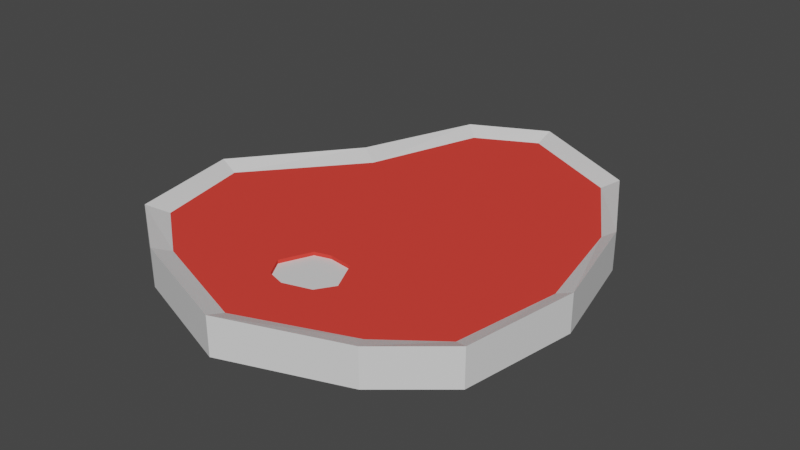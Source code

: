 # Source: Meat_t-bone.blend  (saved by Blender 2.82.7; exported with 4.5.12 LTS)
import bpy
from mathutils import Matrix  # noqa: F401  (used for matrix-valued properties, if any)

bpy.ops.wm.read_factory_settings(use_empty=True)
scene = bpy.context.scene
scene.name = 'Scene'

# ---- collections
col_collection = bpy.data.collections.new('Collection'); scene.collection.children.link(col_collection)

# ---- materials (node trees are filled in below, after node groups)
mat_material = bpy.data.materials.new('Material')
mat_material.alpha_threshold = 0.0
mat_material.use_transparent_shadow = False
mat_material.line_color = (0.0, 0.0, 0.0, 1.0)
mat_material_003 = bpy.data.materials.new('Material.003')
mat_material_003.alpha_threshold = 0.0
mat_material_003.use_transparent_shadow = False
mat_material_003.line_color = (0.0, 0.0, 0.0, 1.0)

# ---- material node trees
mat_material.use_nodes = True; mat_material.node_tree.nodes.clear()
_N = mat_material.node_tree.nodes; _L = mat_material.node_tree.links
n0 = _N.new('ShaderNodeOutputMaterial'); n0.name = 'Material Output'; n0.location = (300, 300)
n1 = _N.new('ShaderNodeBsdfPrincipled'); n1.name = 'Principled BSDF'; n1.location = (10, 300)
n1.distribution = 'GGX'
n1.subsurface_method = 'BURLEY'
n1.inputs[2].default_value = 0.4
n1.inputs[3].default_value = 1.45
n1.inputs[27].default_value = (0.0, 0.0, 0.0, 1.0)
n1.inputs[28].default_value = 1.0
_L.new(n1.outputs[0], n0.inputs[0])
n0.is_active_output = True
mat_material_003.use_nodes = True; mat_material_003.node_tree.nodes.clear()
_N = mat_material_003.node_tree.nodes; _L = mat_material_003.node_tree.links
n0 = _N.new('ShaderNodeOutputMaterial'); n0.name = 'Material Output'; n0.location = (300, 300)
n1 = _N.new('ShaderNodeBsdfPrincipled'); n1.name = 'Principled BSDF'; n1.location = (10, 300)
n1.distribution = 'GGX'
n1.subsurface_method = 'BURLEY'
n1.inputs[0].default_value = (0.8, 0.05635, 0.04274, 1.0)
n1.inputs[2].default_value = 0.0
n1.inputs[3].default_value = 1.45
n1.inputs[13].default_value = 0.0
n1.inputs[20].default_value = 0.0
n1.inputs[27].default_value = (0.0, 0.0, 0.0, 1.0)
n1.inputs[28].default_value = 1.0
_L.new(n1.outputs[0], n0.inputs[0])
n0.is_active_output = True

# ---- world
world_world = bpy.data.worlds.new('World'); scene.world = world_world
world_world.use_nodes = True; world_world.node_tree.nodes.clear()
_N = world_world.node_tree.nodes; _L = world_world.node_tree.links
n0 = _N.new('ShaderNodeOutputWorld'); n0.name = 'World Output'; n0.location = (300, 300)
n1 = _N.new('ShaderNodeBackground'); n1.name = 'Background'; n1.location = (10, 300)
n1.inputs[0].default_value = (0.05088, 0.05088, 0.05088, 1.0)
_L.new(n1.outputs[0], n0.inputs[0])
n0.is_active_output = True
world_world.color = (0.05088, 0.05088, 0.05088)
world_world.use_sun_shadow = False
world_world.sun_shadow_jitter_overblur = 0.0

# ---- meshes
me_cube = bpy.data.meshes.new('Cube')
me_cube.from_pydata([(0.8625, 0.01906, -1.518), (1.332, 0.01907, 1.029), (-0.5501, 0.01906, -1.708), (-1.454, 0.01907, 0.9988), (1.305, 0.01906, -0.7802), (-0.8802, 0.01906, -0.7208), (-0.03626, 0.01906, -1.97), (-0.03497, 0.01906, -0.8173), (0.1709, 0.01907, 0.7329), (-0.169, 0.01907, 0.7443), (-0.03497, 0.01907, 0.128), (-0.1853, 0.01907, 1.163), (0.1978, 0.01907, 1.14), (-0.03497, 0.01907, 1.722), (1.627, 0.07907, 0.128), (1.465, 0.07907, 1.105), (-1.051, 0.07906, -0.8173), (-0.6765, 0.07906, -1.822), (-0.03497, 0.07906, -2.14), (0.967, 0.07906, -1.624), (1.402, 0.07906, -0.8173), (-1.805, 0.07907, 0.128), (-1.621, 0.07907, 1.105), (-0.03497, 0.07907, 1.883), (-1.028, 0.07907, 1.528), (0.9581, 0.07907, 1.528), (-0.03358, 0.01907, 0.7055), (1.49, 0.01907, 0.1327), (-1.63, 0.01907, 0.1716), (0.2943, 0.01907, 0.9922), (-0.2818, 0.01907, 0.9983), (-0.03497, 0.01907, 1.209), (-0.9548, 0.01907, 1.388), (0.8718, 0.01907, 1.377), (0.8625, -0.1833, -1.518), (1.332, -0.1833, 1.029), (-0.5501, -0.1833, -1.708), (-1.454, -0.1833, 0.9988), (1.305, -0.1833, -0.7802), (-0.8802, -0.1833, -0.7207), (-0.03626, -0.1833, -1.97), (-0.03497, -0.1833, -0.8173), (0.1709, -0.1833, 0.7329), (-0.169, -0.1833, 0.7443), (-0.03497, -0.1833, 0.128), (-0.1999, -0.1833, 1.159), (0.1978, -0.1833, 1.14), (-0.03497, -0.1833, 1.722), (1.627, -0.2433, 0.128), (1.465, -0.2433, 1.105), (-1.051, -0.2433, -0.8173), (-0.6765, -0.2433, -1.822), (-0.03497, -0.2433, -2.14), (0.967, -0.2433, -1.624), (1.402, -0.2433, -0.8173), (-1.805, -0.2433, 0.128), (-1.621, -0.2433, 1.105), (-0.03497, -0.2433, 1.883), (-1.028, -0.2433, 1.528), (0.9581, -0.2433, 1.528), (-0.03358, -0.1833, 0.7055), (1.49, -0.1833, 0.1327), (-1.63, -0.1833, 0.1716), (0.2734, -0.1833, 0.9922), (-0.259, -0.1833, 0.8975), (-0.03497, -0.1833, 1.209), (-0.9548, -0.1833, 1.388), (0.8718, -0.1833, 1.377), (-0.03346, -0.01093, 0.8738), (-0.2818, -0.01093, 0.9983), (0.2943, -0.01093, 0.9922), (-0.03358, -0.01093, 0.7055), (-0.03497, -0.01093, 1.209), (0.1709, -0.01093, 0.7329), (-0.169, -0.01093, 0.7443), (-0.1853, -0.01093, 1.163), (0.1978, -0.01093, 1.14), (-0.03346, -0.1533, 0.8738), (-0.259, -0.1533, 0.8975), (0.2734, -0.1533, 0.9922), (-0.03358, -0.1533, 0.7055), (-0.03497, -0.1533, 1.209), (0.1709, -0.1533, 0.7329), (-0.169, -0.1533, 0.7443), (-0.1999, -0.1533, 1.159), (0.1978, -0.1533, 1.14)], [], [(12, 29, 70, 76), (8, 26, 71, 73), (6, 2, 5, 7), (0, 6, 7, 4), (29, 8, 73, 70), (4, 7, 10, 27), (7, 5, 28, 10), (11, 31, 72, 75), (27, 1, 15, 14), (5, 2, 17, 16), (6, 0, 19, 18), (0, 4, 20, 19), (28, 5, 16, 21), (2, 6, 18, 17), (4, 27, 14, 20), (3, 28, 21, 22), (13, 32, 24, 23), (33, 13, 23, 25), (32, 3, 22, 24), (1, 33, 25, 15), (26, 8, 27, 10), (9, 26, 10, 28), (8, 29, 1, 27), (30, 9, 28, 3), (31, 11, 32, 13), (12, 31, 13, 33), (11, 30, 3, 32), (29, 12, 33, 1), (42, 82, 80, 60), (63, 79, 82, 42), (16, 17, 51, 50), (14, 15, 49, 48), (18, 19, 53, 52), (19, 20, 54, 53), (21, 16, 50, 55), (40, 41, 39, 36), (34, 38, 41, 40), (17, 18, 52, 51), (45, 84, 81, 65), (38, 61, 44, 41), (22, 21, 55, 56), (20, 14, 48, 54), (41, 44, 62, 39), (23, 24, 58, 57), (25, 23, 57, 59), (64, 78, 84, 45), (15, 25, 59, 49), (61, 48, 49, 35), (39, 50, 51, 36), (40, 52, 53, 34), (34, 53, 54, 38), (62, 55, 50, 39), (36, 51, 52, 40), (38, 54, 48, 61), (37, 56, 55, 62), (47, 57, 58, 66), (67, 59, 57, 47), (66, 58, 56, 37), (35, 49, 59, 67), (60, 44, 61, 42), (43, 62, 44, 60), (42, 61, 35, 63), (64, 37, 62, 43), (65, 47, 66, 45), (46, 67, 47, 65), (45, 66, 37, 64), (63, 35, 67, 46), (56, 58, 24, 22), (71, 74, 69, 68), (70, 68, 72, 76), (73, 71, 68, 70), (68, 69, 75, 72), (31, 12, 76, 72), (9, 30, 69, 74), (26, 9, 74, 71), (30, 11, 75, 69), (80, 77, 78, 83), (79, 85, 81, 77), (82, 79, 77, 80), (77, 81, 84, 78), (46, 85, 79, 63), (65, 81, 85, 46), (43, 83, 78, 64), (60, 80, 83, 43)])
me_cube.polygons.foreach_set('material_index', [1, 1, 1, 1, 1, 1, 1, 1, 0, 0, 0, 0, 0, 0, 0, 0, 0, 0, 0, 0, 1, 1, 1, 1, 1, 1, 1, 1, 1, 1, 0, 0, 0, 0, 0, 1, 1, 0, 1, 1, 0, 0, 1, 0, 0, 1, 0, 0, 0, 0, 0, 0, 0, 0, 0, 0, 0, 0, 0, 1, 1, 1, 1, 1, 1, 1, 1, 0, 0, 0, 0, 0, 1, 1, 1, 1, 0, 0, 0, 0, 1, 1, 1, 1])
_uv = me_cube.uv_layers.new(name='UVMap')
_uv.uv.foreach_set('vector', [0.7335, 0.75, 0.7312, 0.7421, 0.7312, 0.7421, 0.7335, 0.75, 0.7317, 0.7264, 0.7499, 0.7238, 0.7499, 0.7238, 0.7317, 0.7264, 0.7502, 0.5159, 0.8456, 0.5196, 0.8495, 0.6304, 0.75, 0.6241, 0.6432, 0.5216, 0.7502, 0.5159, 0.75, 0.6241, 0.634, 0.6265, 0.7312, 0.7421, 0.7317, 0.7264, 0.7317, 0.7264, 0.7312, 0.7421, 0.634, 0.6265, 0.75, 0.6241, 0.75, 0.686, 0.6354, 0.6863, 0.75, 0.6241, 0.8495, 0.6304, 0.8631, 0.6888, 0.75, 0.686, 0.7598, 0.75, 0.75, 0.75, 0.75, 0.75, 0.7598, 0.75, 0.6354, 0.6863, 0.6417, 0.75, 0.625, 0.75, 0.625, 0.686, 0.8495, 0.6304, 0.8456, 0.5196, 0.875, 0.5, 0.875, 0.6241, 0.7502, 0.5159, 0.6432, 0.5216, 0.625, 0.5, 0.75, 0.5, 0.6432, 0.5216, 0.634, 0.6265, 0.625, 0.6241, 0.625, 0.5, 0.8631, 0.6888, 0.8495, 0.6304, 0.875, 0.6241, 0.875, 0.686, 0.8456, 0.5196, 0.7502, 0.5159, 0.75, 0.5, 0.875, 0.5, 0.634, 0.6265, 0.6354, 0.6863, 0.625, 0.686, 0.625, 0.6241, 0.8529, 0.75, 0.8631, 0.6888, 0.875, 0.686, 0.875, 0.75, 0.75, 0.75, 0.851, 0.75, 0.875, 0.75, 0.75, 0.75, 0.6501, 0.75, 0.75, 0.75, 0.75, 0.75, 0.625, 0.75, 0.851, 0.75, 0.8529, 0.75, 0.875, 0.75, 0.875, 0.75, 0.6417, 0.75, 0.6501, 0.75, 0.625, 0.75, 0.625, 0.75, 0.7499, 0.7238, 0.7317, 0.7264, 0.6354, 0.6863, 0.75, 0.686, 0.7588, 0.7275, 0.7499, 0.7238, 0.75, 0.686, 0.8631, 0.6888, 0.7317, 0.7264, 0.7312, 0.7421, 0.6417, 0.75, 0.6354, 0.6863, 0.7656, 0.744, 0.7588, 0.7275, 0.8631, 0.6888, 0.8529, 0.75, 0.75, 0.75, 0.7598, 0.75, 0.851, 0.75, 0.75, 0.75, 0.7335, 0.75, 0.75, 0.75, 0.75, 0.75, 0.6501, 0.75, 0.7598, 0.75, 0.7656, 0.744, 0.8529, 0.75, 0.851, 0.75, 0.7312, 0.7421, 0.7335, 0.75, 0.6501, 0.75, 0.6417, 0.75, 0.7317, 0.7264, 0.7317, 0.7264, 0.7499, 0.7238, 0.7499, 0.7238, 0.7312, 0.7421, 0.7312, 0.7421, 0.7317, 0.7264, 0.7317, 0.7264, 0.5, 0.1259, 0.5, 0.25, 0.625, 0.25, 0.625, 0.1259, 0.5, 0.686, 0.5, 0.75, 0.625, 0.75, 0.625, 0.686, 0.5, 0.375, 0.5, 0.5, 0.625, 0.5, 0.625, 0.375, 0.5, 0.5, 0.5, 0.6241, 0.625, 0.6241, 0.625, 0.5, 0.5, 0.06401, 0.5, 0.1259, 0.625, 0.1259, 0.625, 0.06401, 0.7502, 0.5159, 0.75, 0.6241, 0.8495, 0.6304, 0.8456, 0.5196, 0.6432, 0.5216, 0.634, 0.6265, 0.75, 0.6241, 0.7502, 0.5159, 0.5, 0.25, 0.5, 0.375, 0.625, 0.375, 0.625, 0.25, 0.7607, 0.75, 0.7607, 0.75, 0.75, 0.75, 0.75, 0.75, 0.634, 0.6265, 0.6354, 0.6863, 0.75, 0.686, 0.75, 0.6241, 0.5, 0.0, 0.5, 0.06401, 0.625, 0.06401, 0.625, 0.0, 0.5, 0.6241, 0.5, 0.686, 0.625, 0.686, 0.625, 0.6241, 0.75, 0.6241, 0.75, 0.686, 0.8631, 0.6888, 0.8495, 0.6304, 0.5, 0.875, 0.5, 1.0, 0.625, 1.0, 0.625, 0.875, 0.5, 0.75, 0.5, 0.875, 0.625, 0.875, 0.625, 0.75, 0.7641, 0.7392, 0.7641, 0.7392, 0.7607, 0.75, 0.7607, 0.75, 0.5, 0.75, 0.5, 0.75, 0.625, 0.75, 0.625, 0.75, 0.6354, 0.6863, 0.625, 0.686, 0.625, 0.75, 0.6417, 0.75, 0.8495, 0.6304, 0.875, 0.6241, 0.875, 0.5, 0.8456, 0.5196, 0.7502, 0.5159, 0.75, 0.5, 0.625, 0.5, 0.6432, 0.5216, 0.6432, 0.5216, 0.625, 0.5, 0.625, 0.6241, 0.634, 0.6265, 0.8631, 0.6888, 0.875, 0.686, 0.875, 0.6241, 0.8495, 0.6304, 0.8456, 0.5196, 0.875, 0.5, 0.75, 0.5, 0.7502, 0.5159, 0.634, 0.6265, 0.625, 0.6241, 0.625, 0.686, 0.6354, 0.6863, 0.8529, 0.75, 0.875, 0.75, 0.875, 0.686, 0.8631, 0.6888, 0.75, 0.75, 0.75, 0.75, 0.875, 0.75, 0.851, 0.75, 0.6501, 0.75, 0.625, 0.75, 0.75, 0.75, 0.75, 0.75, 0.851, 0.75, 0.875, 0.75, 0.875, 0.75, 0.8529, 0.75, 0.6417, 0.75, 0.625, 0.75, 0.625, 0.75, 0.6501, 0.75, 0.7499, 0.7238, 0.75, 0.686, 0.6354, 0.6863, 0.7317, 0.7264, 0.7588, 0.7275, 0.8631, 0.6888, 0.75, 0.686, 0.7499, 0.7238, 0.7317, 0.7264, 0.6354, 0.6863, 0.6417, 0.75, 0.7312, 0.7421, 0.7641, 0.7392, 0.8529, 0.75, 0.8631, 0.6888, 0.7588, 0.7275, 0.75, 0.75, 0.75, 0.75, 0.851, 0.75, 0.7607, 0.75, 0.7335, 0.75, 0.6501, 0.75, 0.75, 0.75, 0.75, 0.75, 0.7607, 0.75, 0.851, 0.75, 0.8529, 0.75, 0.7641, 0.7392, 0.7312, 0.7421, 0.6417, 0.75, 0.6501, 0.75, 0.7335, 0.75, 0.625, 0.0, 0.625, 0.0, 0.5, 0.0, 0.5, 0.0, 0.7499, 0.7238, 0.7588, 0.7275, 0.7656, 0.744, 0.7499, 0.7348, 0.7312, 0.7421, 0.7499, 0.7348, 0.75, 0.75, 0.7335, 0.75, 0.7317, 0.7264, 0.7499, 0.7238, 0.7499, 0.7348, 0.7312, 0.7421, 0.7499, 0.7348, 0.7656, 0.744, 0.7598, 0.75, 0.75, 0.75, 0.75, 0.75, 0.7335, 0.75, 0.7335, 0.75, 0.75, 0.75, 0.7588, 0.7275, 0.7656, 0.744, 0.7656, 0.744, 0.7588, 0.7275, 0.7499, 0.7238, 0.7588, 0.7275, 0.7588, 0.7275, 0.7499, 0.7238, 0.7656, 0.744, 0.7598, 0.75, 0.7598, 0.75, 0.7656, 0.744, 0.7499, 0.7238, 0.7499, 0.7348, 0.7641, 0.7392, 0.7588, 0.7275, 0.7312, 0.7421, 0.7335, 0.75, 0.75, 0.75, 0.7499, 0.7348, 0.7317, 0.7264, 0.7312, 0.7421, 0.7499, 0.7348, 0.7499, 0.7238, 0.7499, 0.7348, 0.75, 0.75, 0.7607, 0.75, 0.7641, 0.7392, 0.7335, 0.75, 0.7335, 0.75, 0.7312, 0.7421, 0.7312, 0.7421, 0.75, 0.75, 0.75, 0.75, 0.7335, 0.75, 0.7335, 0.75, 0.7588, 0.7275, 0.7588, 0.7275, 0.7641, 0.7392, 0.7641, 0.7392, 0.7499, 0.7238, 0.7499, 0.7238, 0.7588, 0.7275, 0.7588, 0.7275])
me_cube.materials.append(mat_material)
me_cube.materials.append(mat_material_003)
me_cube.use_remesh_preserve_volume = False
me_cube.use_remesh_preserve_attributes = False
me_cube.use_mirror_vertex_groups = False
me_cube.update()

# ---- objects
ob_t_bone = bpy.data.objects.new('T-Bone', me_cube)

# ---- transforms, parenting, visibility, modifiers, constraints
ob_t_bone.location = (0.0, 0.0, 0.0)
ob_t_bone.rotation_euler = (1.571, -0.0, 0.0)
ob_t_bone.lock_rotations_4d = False
ob_t_bone.empty_display_type = 'ARROWS'
ob_t_bone.lineart.crease_threshold = 0.0

# ---- collection membership
col_collection.objects.link(ob_t_bone)

# ---- scene / render settings (as saved in the file)
scene.frame_start = 1; scene.frame_end = 250; scene.frame_set(1)
scene.render.engine = 'BLENDER_EEVEE_NEXT'
scene.cycles.use_denoising = False
scene.cycles.samples = 128
scene.cycles.sampling_pattern = 'TABULATED_SOBOL'
scene.cycles.use_adaptive_sampling = False
scene.cycles.use_light_tree = False
scene.view_settings.view_transform = 'Filmic'
bpy.context.view_layer.update()

# ---- added for rendering (the .blend has no active camera and no usable light): camera, sun
cam_auto = bpy.data.cameras.new('AutoCamera')
cam_auto.lens = 50.0
cam_auto.sensor_width = 36.0
cam_auto.clip_end = 1000.0
ob_auto_camera = bpy.data.objects.new('AutoCamera', cam_auto)
scene.collection.objects.link(ob_auto_camera)
ob_auto_camera.location = (4.81229, -5.75354, 3.83903)
ob_auto_camera.rotation_euler = (1.09748, -7.21219e-08, 0.694738)
scene.camera = ob_auto_camera
light_auto_sun = bpy.data.lights.new('AutoSun', 'SUN')
light_auto_sun.energy = 3.0
light_auto_sun.angle = 0.0523599
ob_auto_sun = bpy.data.objects.new('AutoSun', light_auto_sun)
scene.collection.objects.link(ob_auto_sun)
ob_auto_sun.rotation_euler = (0.872665, 0.174533, 0.523599)
bpy.context.view_layer.update()
